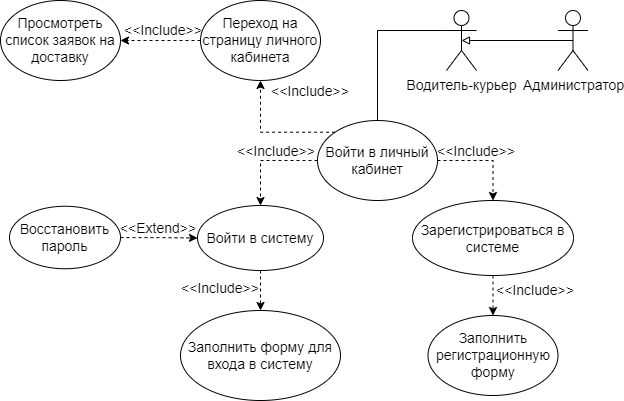

The diagram above was exported from draw.io. Its source (the exported page's mxGraphModel, read from the mxfile embedded in the PNG):
<mxGraphModel dx="990" dy="551" grid="1" gridSize="10" guides="1" tooltips="1" connect="1" arrows="1" fold="1" page="1" pageScale="1" pageWidth="827" pageHeight="1169" math="0" shadow="0">
  <root>
    <mxCell id="0" />
    <mxCell id="1" parent="0" />
    <mxCell id="X2Aio6B8B2M3oLrAKO4W-1" style="edgeStyle=orthogonalEdgeStyle;rounded=0;orthogonalLoop=1;jettySize=auto;html=1;exitX=0;exitY=0.3333333333333333;exitDx=0;exitDy=0;exitPerimeter=0;entryX=0.5;entryY=0;entryDx=0;entryDy=0;fontSize=14;startArrow=none;startFill=0;endArrow=none;endFill=0;" edge="1" parent="1" source="X2Aio6B8B2M3oLrAKO4W-2" target="X2Aio6B8B2M3oLrAKO4W-5">
      <mxGeometry relative="1" as="geometry" />
    </mxCell>
    <mxCell id="X2Aio6B8B2M3oLrAKO4W-2" value="Водитель-курьер" style="shape=umlActor;verticalLabelPosition=bottom;verticalAlign=top;html=1;outlineConnect=0;fontSize=14;" vertex="1" parent="1">
      <mxGeometry x="496" y="320" width="30" height="60" as="geometry" />
    </mxCell>
    <mxCell id="X2Aio6B8B2M3oLrAKO4W-3" style="edgeStyle=orthogonalEdgeStyle;rounded=0;orthogonalLoop=1;jettySize=auto;html=1;exitX=1;exitY=0.5;exitDx=0;exitDy=0;entryX=0.5;entryY=0;entryDx=0;entryDy=0;fontSize=14;dashed=1;" edge="1" parent="1" source="X2Aio6B8B2M3oLrAKO4W-5" target="X2Aio6B8B2M3oLrAKO4W-7">
      <mxGeometry relative="1" as="geometry" />
    </mxCell>
    <mxCell id="X2Aio6B8B2M3oLrAKO4W-4" style="edgeStyle=orthogonalEdgeStyle;rounded=0;orthogonalLoop=1;jettySize=auto;html=1;exitX=0;exitY=0.5;exitDx=0;exitDy=0;entryX=0.5;entryY=0;entryDx=0;entryDy=0;fontSize=14;dashed=1;" edge="1" parent="1" source="X2Aio6B8B2M3oLrAKO4W-5" target="X2Aio6B8B2M3oLrAKO4W-9">
      <mxGeometry relative="1" as="geometry" />
    </mxCell>
    <mxCell id="X2Aio6B8B2M3oLrAKO4W-5" value="Войти в личный кабинет" style="ellipse;whiteSpace=wrap;html=1;fontSize=14;" vertex="1" parent="1">
      <mxGeometry x="367" y="430" width="120" height="80" as="geometry" />
    </mxCell>
    <mxCell id="X2Aio6B8B2M3oLrAKO4W-6" style="edgeStyle=orthogonalEdgeStyle;rounded=0;orthogonalLoop=1;jettySize=auto;html=1;exitX=0.5;exitY=1;exitDx=0;exitDy=0;entryX=0.5;entryY=0;entryDx=0;entryDy=0;fontSize=14;dashed=1;" edge="1" parent="1" source="X2Aio6B8B2M3oLrAKO4W-7" target="X2Aio6B8B2M3oLrAKO4W-10">
      <mxGeometry relative="1" as="geometry" />
    </mxCell>
    <mxCell id="X2Aio6B8B2M3oLrAKO4W-7" value="Зарегистрироваться в системе" style="ellipse;whiteSpace=wrap;html=1;fontSize=14;" vertex="1" parent="1">
      <mxGeometry x="462" y="510" width="161" height="75" as="geometry" />
    </mxCell>
    <mxCell id="X2Aio6B8B2M3oLrAKO4W-8" style="edgeStyle=orthogonalEdgeStyle;rounded=0;orthogonalLoop=1;jettySize=auto;html=1;exitX=0.5;exitY=1;exitDx=0;exitDy=0;entryX=0.5;entryY=0;entryDx=0;entryDy=0;fontSize=14;dashed=1;" edge="1" parent="1" source="X2Aio6B8B2M3oLrAKO4W-9" target="X2Aio6B8B2M3oLrAKO4W-11">
      <mxGeometry relative="1" as="geometry" />
    </mxCell>
    <mxCell id="X2Aio6B8B2M3oLrAKO4W-9" value="Войти в систему" style="ellipse;whiteSpace=wrap;html=1;fontSize=14;" vertex="1" parent="1">
      <mxGeometry x="247" y="515" width="126" height="65" as="geometry" />
    </mxCell>
    <mxCell id="X2Aio6B8B2M3oLrAKO4W-10" value="Заполнить регистрационную форму" style="ellipse;whiteSpace=wrap;html=1;fontSize=14;" vertex="1" parent="1">
      <mxGeometry x="477.5" y="625" width="130" height="80" as="geometry" />
    </mxCell>
    <mxCell id="X2Aio6B8B2M3oLrAKO4W-11" value="Заполнить форму для входа в систему" style="ellipse;whiteSpace=wrap;html=1;fontSize=14;" vertex="1" parent="1">
      <mxGeometry x="230" y="620" width="160" height="90" as="geometry" />
    </mxCell>
    <mxCell id="X2Aio6B8B2M3oLrAKO4W-12" value="&amp;lt;&amp;lt;Include&amp;gt;&amp;gt;" style="text;html=1;strokeColor=none;fillColor=none;align=center;verticalAlign=middle;whiteSpace=wrap;rounded=0;fontSize=14;" vertex="1" parent="1">
      <mxGeometry x="296" y="446" width="60" height="30" as="geometry" />
    </mxCell>
    <mxCell id="X2Aio6B8B2M3oLrAKO4W-13" value="&amp;lt;&amp;lt;Include&amp;gt;&amp;gt;" style="text;html=1;strokeColor=none;fillColor=none;align=center;verticalAlign=middle;whiteSpace=wrap;rounded=0;fontSize=14;" vertex="1" parent="1">
      <mxGeometry x="496" y="446" width="60" height="30" as="geometry" />
    </mxCell>
    <mxCell id="X2Aio6B8B2M3oLrAKO4W-14" value="&amp;lt;&amp;lt;Include&amp;gt;&amp;gt;" style="text;html=1;strokeColor=none;fillColor=none;align=center;verticalAlign=middle;whiteSpace=wrap;rounded=0;fontSize=14;" vertex="1" parent="1">
      <mxGeometry x="240" y="583" width="60" height="30" as="geometry" />
    </mxCell>
    <mxCell id="X2Aio6B8B2M3oLrAKO4W-15" value="&amp;lt;&amp;lt;Include&amp;gt;&amp;gt;" style="text;html=1;strokeColor=none;fillColor=none;align=center;verticalAlign=middle;whiteSpace=wrap;rounded=0;fontSize=14;" vertex="1" parent="1">
      <mxGeometry x="555" y="585" width="60" height="30" as="geometry" />
    </mxCell>
    <mxCell id="X2Aio6B8B2M3oLrAKO4W-16" style="edgeStyle=orthogonalEdgeStyle;rounded=0;orthogonalLoop=1;jettySize=auto;html=1;exitX=0;exitY=0;exitDx=0;exitDy=0;entryX=0.5;entryY=1;entryDx=0;entryDy=0;fontSize=14;startArrow=none;startFill=0;endArrow=classic;endFill=1;dashed=1;" edge="1" parent="1" target="X2Aio6B8B2M3oLrAKO4W-18">
      <mxGeometry relative="1" as="geometry">
        <mxPoint x="384.5735931288168" y="441.71572875254515" as="sourcePoint" />
      </mxGeometry>
    </mxCell>
    <mxCell id="X2Aio6B8B2M3oLrAKO4W-17" style="edgeStyle=orthogonalEdgeStyle;rounded=0;orthogonalLoop=1;jettySize=auto;html=1;exitX=0;exitY=0.5;exitDx=0;exitDy=0;entryX=1;entryY=0.5;entryDx=0;entryDy=0;dashed=1;fontSize=14;startArrow=none;startFill=0;endArrow=classic;endFill=1;" edge="1" parent="1" source="X2Aio6B8B2M3oLrAKO4W-18" target="X2Aio6B8B2M3oLrAKO4W-21">
      <mxGeometry relative="1" as="geometry" />
    </mxCell>
    <mxCell id="X2Aio6B8B2M3oLrAKO4W-18" value="Переход на страницу личного кабинета" style="ellipse;whiteSpace=wrap;html=1;fontSize=14;" vertex="1" parent="1">
      <mxGeometry x="250" y="310" width="120" height="80" as="geometry" />
    </mxCell>
    <mxCell id="X2Aio6B8B2M3oLrAKO4W-21" value="Просмотреть список заявок на доставку" style="ellipse;whiteSpace=wrap;html=1;fontSize=14;" vertex="1" parent="1">
      <mxGeometry x="50" y="310" width="120" height="80" as="geometry" />
    </mxCell>
    <mxCell id="X2Aio6B8B2M3oLrAKO4W-22" value="&amp;lt;&amp;lt;Include&amp;gt;&amp;gt;" style="text;html=1;strokeColor=none;fillColor=none;align=center;verticalAlign=middle;whiteSpace=wrap;rounded=0;fontSize=14;" vertex="1" parent="1">
      <mxGeometry x="330" y="386" width="60" height="30" as="geometry" />
    </mxCell>
    <mxCell id="X2Aio6B8B2M3oLrAKO4W-25" style="edgeStyle=orthogonalEdgeStyle;rounded=0;orthogonalLoop=1;jettySize=auto;html=1;exitX=0.5;exitY=0.5;exitDx=0;exitDy=0;exitPerimeter=0;entryX=0.5;entryY=0.5;entryDx=0;entryDy=0;entryPerimeter=0;fontSize=14;startArrow=none;startFill=0;endArrow=block;endFill=0;" edge="1" parent="1" source="X2Aio6B8B2M3oLrAKO4W-26" target="X2Aio6B8B2M3oLrAKO4W-2">
      <mxGeometry relative="1" as="geometry" />
    </mxCell>
    <mxCell id="X2Aio6B8B2M3oLrAKO4W-26" value="Администратор" style="shape=umlActor;verticalLabelPosition=bottom;verticalAlign=top;html=1;outlineConnect=0;fontSize=14;" vertex="1" parent="1">
      <mxGeometry x="607.5" y="320" width="30" height="60" as="geometry" />
    </mxCell>
    <mxCell id="X2Aio6B8B2M3oLrAKO4W-27" value="&amp;lt;&amp;lt;Include&amp;gt;&amp;gt;" style="text;html=1;strokeColor=none;fillColor=none;align=center;verticalAlign=middle;whiteSpace=wrap;rounded=0;fontSize=14;" vertex="1" parent="1">
      <mxGeometry x="183" y="325" width="60" height="30" as="geometry" />
    </mxCell>
    <mxCell id="LyVorgnEh0lLPCSV7J4w-1" style="edgeStyle=orthogonalEdgeStyle;rounded=0;orthogonalLoop=1;jettySize=auto;html=1;entryX=0;entryY=0.5;entryDx=0;entryDy=0;fontSize=14;startArrow=none;startFill=0;endArrow=classic;endFill=1;dashed=1;" edge="1" parent="1" source="LyVorgnEh0lLPCSV7J4w-2">
      <mxGeometry relative="1" as="geometry">
        <mxPoint x="247" y="547.5" as="targetPoint" />
      </mxGeometry>
    </mxCell>
    <mxCell id="LyVorgnEh0lLPCSV7J4w-2" value="Восстановить пароль" style="ellipse;whiteSpace=wrap;html=1;fontSize=14;" vertex="1" parent="1">
      <mxGeometry x="59" y="515.75" width="111" height="62.5" as="geometry" />
    </mxCell>
    <mxCell id="LyVorgnEh0lLPCSV7J4w-3" value="&amp;lt;&amp;lt;Extend&amp;gt;&amp;gt;" style="text;html=1;strokeColor=none;fillColor=none;align=center;verticalAlign=middle;whiteSpace=wrap;rounded=0;fontSize=14;" vertex="1" parent="1">
      <mxGeometry x="178" y="523" width="60" height="30" as="geometry" />
    </mxCell>
  </root>
</mxGraphModel>